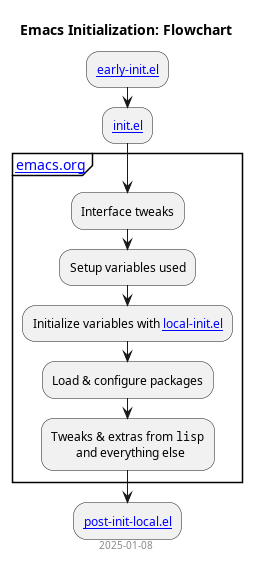

The diagram above was rendered by PlantUML. Its source (embedded in the PNG):
@startuml
' flowchart
title Emacs Initialization: Flowchart
footer 2025-01-08
skinparam defaultTextAlignment center
:[[early-init.el]];
:[[init.el]];
partition "[[emacs.org]]" {
  :Interface tweaks;
  :Setup variables used;
  :Initialize variables with [[local-init.el]];
  :Load & configure packages;
  :Tweaks & extras from ""lisp""
    and everything else;
}
:[[post-init-local.el]];
@enduml